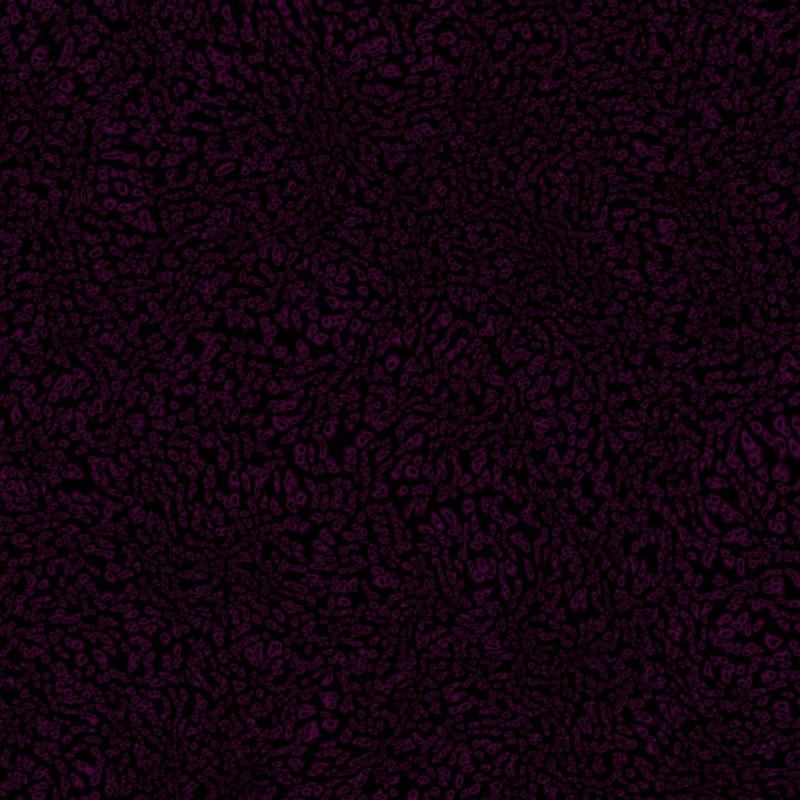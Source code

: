 # Source: tileable_cobblestone.blend  (saved by Blender 4.4.30; exported with 4.5.12 LTS)
import bpy
from mathutils import Matrix  # noqa: F401  (used for matrix-valued properties, if any)

bpy.ops.wm.read_factory_settings(use_empty=True)
scene = bpy.context.scene
scene.name = 'Scene'

# ---- collections
col_texture = bpy.data.collections.new('Texture'); scene.collection.children.link(col_texture)
col_tiler = bpy.data.collections.new('Tiler'); scene.collection.children.link(col_tiler)

# ---- images (referenced by path relative to the original .blend; pixels are not part of the script)
import os
ASSET_DIR = os.environ.get("B2B_ASSET_DIR", "")  # directory of the original .blend (textures are referenced by path, not embedded)
HERE = os.path.dirname(os.path.abspath(__file__))  # packed textures are extracted next to this script under _unpacked/

def load_image(name, relpath, width, height, colorspace="sRGB"):
    """Load a texture the original file referenced (path relative to the .blend, or extracted next to this script)."""
    p = next((c for c in (os.path.join(HERE, relpath), os.path.join(ASSET_DIR, relpath)) if relpath and os.path.exists(c)), "")
    if p:
        img = bpy.data.images.load(p, check_existing=True)
        img.name = name
    else:  # same state as the original file: an image datablock whose file is absent (Cycles renders it pink)
        img = bpy.data.images.new(name, width, height)
        img.source = "FILE"
        img.filepath = "//" + (relpath or name)
    img.colorspace_settings.name = colorspace
    return img
img_golden_gate_hills_4k_exr = load_image('golden_gate_hills_4k.exr', 'golden_gate_hills_4k.exr', 1024, 1024, 'Linear Rec.709')

# ---- materials (node trees are filled in below, after node groups)
mat_grassdirt = bpy.data.materials.new('GrassDirt')
mat_grassdirt.displacement_method = 'DISPLACEMENT'

# ---- node groups
ng_collection_tiler = bpy.data.node_groups.new('Collection Tiler', 'GeometryNodeTree')
_s = ng_collection_tiler.interface.new_socket(name='Geometry', in_out='OUTPUT', socket_type='NodeSocketGeometry')
_s = ng_collection_tiler.interface.new_socket(name='Geometry', in_out='INPUT', socket_type='NodeSocketGeometry')
ng_collection_tiler.is_modifier = True
# nodes of 'Collection Tiler' reference scene objects; filled in after objects exist

# ---- material node trees
mat_grassdirt.use_nodes = True; mat_grassdirt.node_tree.nodes.clear()
_N = mat_grassdirt.node_tree.nodes; _L = mat_grassdirt.node_tree.links
n0 = _N.new('ShaderNodeBsdfPrincipled'); n0.name = 'Principled BSDF'; n0.location = (697, 865)
n0.inputs[0].default_value = (0.07618, 0.147, 0.04667, 1.0)
n0.inputs[2].default_value = 0.75
n0.inputs[13].default_value = 0.15
n1 = _N.new('ShaderNodeOutputMaterial'); n1.name = 'Material Output'; n1.location = (868, 245)
n2 = _N.new('ShaderNodeTexVoronoi'); n2.name = 'Voronoi Texture'; n2.location = (-654, 348)
n2.width = 208
n2.voronoi_dimensions = '2D'
n2.normalize = True
n2.inputs[2].default_value = 93.6
n2.inputs[3].default_value = 15.0
n2.inputs[4].default_value = 0.115
n2.inputs[5].default_value = 7.1
n3 = _N.new('ShaderNodeTexCoord'); n3.name = 'Texture Coordinate'; n3.location = (-2310, 324)
n4 = _N.new('ShaderNodeVectorMath'); n4.name = 'Vector Math'; n4.location = (-1096, 343)
n4.operation = 'SUBTRACT'
n4.inputs[1].default_value = (0.5, 0.5, 0.5)
n5 = _N.new('ShaderNodeVectorMath'); n5.name = 'Vector Math.001'; n5.location = (-859, 355)
n5.operation = 'MULTIPLY'
n5.inputs[1].default_value = (2.0, 2.0, 2.0)
n6 = _N.new('ShaderNodeDisplacement'); n6.name = 'Displacement'; n6.location = (631, 278)
n6.inputs[1].default_value = 1.0
n7 = _N.new('ShaderNodeMath'); n7.name = 'Math'; n7.location = (-304, 298)
n7.operation = 'SUBTRACT'
n7.inputs[1].default_value = 0.4
n8 = _N.new('ShaderNodeMath'); n8.name = 'Math.002'; n8.location = (11, 224)
n8.operation = 'MULTIPLY'
n8.inputs[1].default_value = 1.0
n9 = _N.new('ShaderNodeVectorMath'); n9.name = 'Vector Math.002'; n9.location = (221, 380)
n9.operation = 'SCALE'
n10 = _N.new('ShaderNodeTexNoise'); n10.name = 'Noise Texture'; n10.location = (-2079, 447)
n10.inputs[2].default_value = 40.0
n11 = _N.new('ShaderNodeTexNoise'); n11.name = 'Noise Texture.001'; n11.location = (-1536, 698)
n12 = _N.new('ShaderNodeMix'); n12.name = 'Mix'; n12.location = (-1828, 477)
n12.data_type = 'RGBA'
n12.inputs[0].default_value = 0.98
n13 = _N.new('ShaderNodeMix'); n13.name = 'Mix.001'; n13.location = (-1309, 502)
n13.data_type = 'RGBA'
n13.inputs[0].default_value = 0.9
n14 = _N.new('ShaderNodeTexNoise'); n14.name = 'Noise Texture.002'; n14.location = (7, 839)
n15 = _N.new('ShaderNodeValToRGB'); n15.name = 'Color Ramp'; n15.location = (274, 814)
while len(n15.color_ramp.elements) > 1: n15.color_ramp.elements.remove(n15.color_ramp.elements[-1])
n15.color_ramp.elements[0].position = 0.4364; n15.color_ramp.elements[0].color = (0.0, 0.0, 0.0, 1.0)
_e = n15.color_ramp.elements.new(1.0); _e.color = (1.0, 1.0, 1.0, 1.0)
n16 = _N.new('ShaderNodeMix'); n16.name = 'Mix.002'; n16.location = (464, 538)
n16.data_type = 'RGBA'
n16.inputs[7].default_value = (0.0, 0.0, 0.0, 1.0)
_L.new(n5.outputs[0], n2.inputs[0])
_L.new(n13.outputs[2], n4.inputs[0])
_L.new(n4.outputs[0], n5.inputs[0])
_L.new(n6.outputs[0], n1.inputs[2])
_L.new(n8.outputs[0], n6.inputs[0])
_L.new(n2.outputs[0], n7.inputs[0])
_L.new(n7.outputs[0], n8.inputs[0])
_L.new(n2.outputs[0], n9.inputs[0])
_L.new(n8.outputs[0], n9.inputs[3])
_L.new(n3.outputs[0], n10.inputs[0])
_L.new(n12.outputs[2], n11.inputs[0])
_L.new(n10.outputs[1], n12.inputs[6])
_L.new(n11.outputs[1], n13.inputs[6])
_L.new(n3.outputs[0], n12.inputs[7])
_L.new(n12.outputs[2], n13.inputs[7])
_L.new(n14.outputs[1], n15.inputs[0])
_L.new(n9.outputs[0], n16.inputs[6])
_L.new(n0.outputs[0], n1.inputs[0])
_L.new(n9.outputs[0], n6.inputs[2])
n1.is_active_output = True

# ---- world
world_world = bpy.data.worlds.new('World'); scene.world = world_world
world_world.use_nodes = True; world_world.node_tree.nodes.clear()
_N = world_world.node_tree.nodes; _L = world_world.node_tree.links
n0 = _N.new('ShaderNodeOutputWorld'); n0.name = 'World Output'; n0.location = (300, 300)
n1 = _N.new('ShaderNodeBackground'); n1.name = 'Background'; n1.location = (10, 300)
n1.inputs[0].default_value = (1.0, 1.0, 1.0, 1.0)
n2 = _N.new('ShaderNodeBackground'); n2.name = 'Background.001'; n2.location = (14, 427)
n3 = _N.new('ShaderNodeTexEnvironment'); n3.name = 'Environment Texture'; n3.location = (-266, 387)
n3.image = img_golden_gate_hills_4k_exr
n4 = _N.new('ShaderNodeMapping'); n4.name = 'Mapping'; n4.location = (-446, 387)
n4.inputs[2].default_value = (0.3491, 0.0, 3.142)
n5 = _N.new('ShaderNodeTexCoord'); n5.name = 'Texture Coordinate'; n5.location = (-626, 387)
_L.new(n3.outputs[0], n2.inputs[0])
_L.new(n4.outputs[0], n3.inputs[0])
_L.new(n5.outputs[0], n4.inputs[0])
_L.new(n2.outputs[0], n0.inputs[0])
n0.is_active_output = True
world_world.color = (0.05088, 0.05088, 0.05088)
world_world.sun_shadow_jitter_overblur = 0.0

# ---- cameras
cam_camera_001 = bpy.data.cameras.new('Camera.001')
cam_camera_001.type = 'ORTHO'
cam_camera_001.passepartout_alpha = 1.0
cam_camera_001.ortho_scale = 1.0

# ---- meshes
me_plane_002 = bpy.data.meshes.new('Plane.002')
me_plane_002.from_pydata([(-1.0, -1.0, 0.0), (1.0, -1.0, 0.0), (-1.0, 1.0, 0.0), (1.0, 1.0, 0.0)], [], [(0, 1, 3, 2)])
_uv = me_plane_002.uv_layers.new(name='UVMap')
_uv.uv.foreach_set('vector', [0.0, 0.0, 1.0, 0.0, 1.0, 1.0, 0.0, 1.0])
me_plane_002.materials.append(mat_grassdirt)
me_plane_002.update()
me_plane_003 = bpy.data.meshes.new('Plane.003')
me_plane_003.from_pydata([(-1.0, -1.0, 0.0), (1.0, -1.0, 0.0), (-1.0, 1.0, 0.0), (1.0, 1.0, 0.0)], [], [(0, 1, 3, 2)])
_uv = me_plane_003.uv_layers.new(name='UVMap')
_uv.uv.foreach_set('vector', [0.0, 0.0, 1.0, 0.0, 1.0, 1.0, 0.0, 1.0])
me_plane_003.materials.append(mat_grassdirt)
me_plane_003.update()

# ---- objects
ob_camera = bpy.data.objects.new('Camera', cam_camera_001)
ob_ground = bpy.data.objects.new('Ground', me_plane_002)
ob_tiles = bpy.data.objects.new('Tiles', me_plane_003)
_N = ng_collection_tiler.nodes; _L = ng_collection_tiler.links
n0 = _N.new('NodeGroupOutput'); n0.name = 'Group Output'; n0.location = (479, -2)
n1 = _N.new('GeometryNodeMeshGrid'); n1.name = 'Grid'; n1.location = (-227, 77)
n1.inputs[0].default_value = 4.0
n1.inputs[1].default_value = 4.0
n2 = _N.new('GeometryNodeInstanceOnPoints'); n2.name = 'Instance on Points'; n2.location = (225, 34)
n3 = _N.new('GeometryNodeCollectionInfo'); n3.name = 'Collection Info'; n3.location = (-16, -232)
n3.inputs[0].default_value = col_texture
n4 = _N.new('GeometryNodeDeleteGeometry'); n4.name = 'Delete Geometry'; n4.location = (4, 102)
n5 = _N.new('GeometryNodeInputPosition'); n5.name = 'Position'; n5.location = (-423, -154)
n6 = _N.new('FunctionNodeCompare'); n6.name = 'Compare'; n6.location = (-211, -119)
n6.operation = 'EQUAL'
n6.data_type = 'VECTOR'
_L.new(n4.outputs[0], n2.inputs[0])
_L.new(n3.outputs[0], n2.inputs[2])
_L.new(n2.outputs[0], n0.inputs[0])
_L.new(n1.outputs[0], n4.inputs[0])
_L.new(n5.outputs[0], n6.inputs[4])
_L.new(n6.outputs[0], n4.inputs[1])
n0.is_active_output = True

# ---- transforms, parenting, visibility, modifiers, constraints
ob_camera.location = (0.0, 0.0, 2.0)
ob_ground.location = (0.0, 0.0, 0.0)
ob_ground.cycles.use_adaptive_subdivision = True
_m = ob_ground.modifiers.new('Subdivision', 'SUBSURF')
_m.subdivision_type = 'SIMPLE'
ob_tiles.location = (0.0, 0.0, 0.0)
_m = ob_tiles.modifiers.new('Collection Tiler', 'NODES')
_m.node_group = ng_collection_tiler
_m.open_manage_panel = True
_m.open_bake_panel = True
_m.open_named_attributes_panel = True

# ---- collection membership
scene.collection.objects.link(ob_camera)
col_texture.objects.link(ob_ground)
col_tiler.objects.link(ob_tiles)

# ---- scene / render settings (as saved in the file)
scene.camera = ob_camera
scene.frame_start = 1; scene.frame_end = 250; scene.frame_set(4)
scene.render.engine = 'CYCLES'
scene.render.resolution_x = 4096
scene.render.resolution_y = 4096
scene.cycles.feature_set = 'EXPERIMENTAL'
scene.cycles.shading_system = True
bpy.context.view_layer.update()

